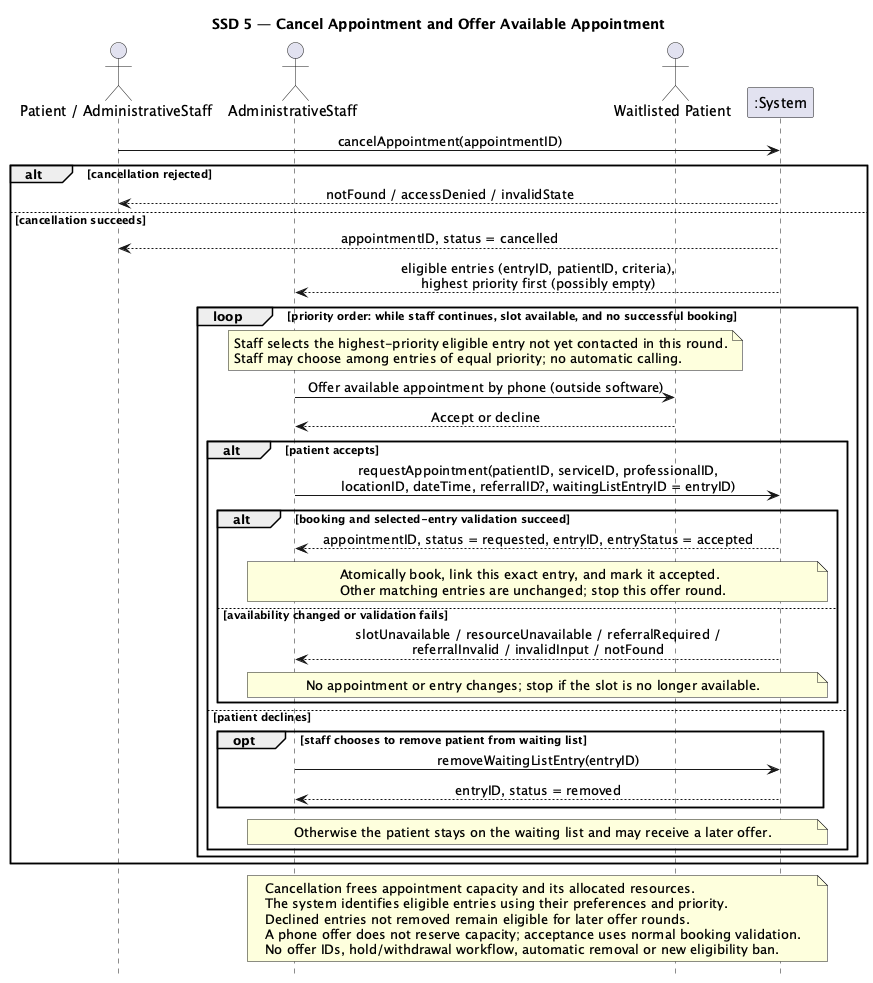

The diagram above was rendered by PlantUML. Its source (embedded in the PNG):
@startuml
title SSD 5 — Cancel Appointment and Offer Available Appointment
hide footbox
skinparam sequenceMessageAlign center
actor "Patient / AdministrativeStaff" as Canceller
actor AdministrativeStaff as Staff
actor "Waitlisted Patient" as Patient
participant ":System" as System
Canceller -> System: cancelAppointment(appointmentID)
alt cancellation rejected
  System --> Canceller: notFound / accessDenied / invalidState
else cancellation succeeds
  System --> Canceller: appointmentID, status = cancelled
  System --> Staff: eligible entries (entryID, patientID, criteria),\nhighest priority first (possibly empty)
  loop priority order: while staff continues, slot available, and no successful booking
    note over Staff,Patient
    Staff selects the highest-priority eligible entry not yet contacted in this round.
    Staff may choose among entries of equal priority; no automatic calling.
    end note
    Staff -> Patient: Offer available appointment by phone (outside software)
    Patient --> Staff: Accept or decline
    alt patient accepts
      Staff -> System: requestAppointment(patientID, serviceID, professionalID,\nlocationID, dateTime, referralID?, waitingListEntryID = entryID)
      alt booking and selected-entry validation succeed
        System --> Staff: appointmentID, status = requested, entryID, entryStatus = accepted
        note over Staff,System
        Atomically book, link this exact entry, and mark it accepted.
        Other matching entries are unchanged; stop this offer round.
        end note
      else availability changed or validation fails
        System --> Staff: slotUnavailable / resourceUnavailable / referralRequired /\nreferralInvalid / invalidInput / notFound
        note over Staff,System: No appointment or entry changes; stop if the slot is no longer available.
      end
    else patient declines
      opt staff chooses to remove patient from waiting list
        Staff -> System: removeWaitingListEntry(entryID)
        System --> Staff: entryID, status = removed
      end
      note over Staff,System: Otherwise the patient stays on the waiting list and may receive a later offer.
    end
  end
end
note over Staff,System
Cancellation frees appointment capacity and its allocated resources.
The system identifies eligible entries using their preferences and priority.
Declined entries not removed remain eligible for later offer rounds.
A phone offer does not reserve capacity; acceptance uses normal booking validation.
No offer IDs, hold/withdrawal workflow, automatic removal or new eligibility ban.
end note
@enduml